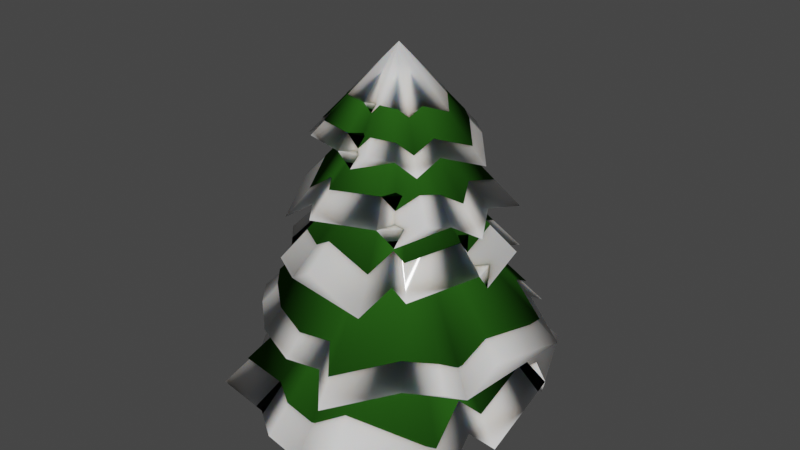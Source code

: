 # Source: gran2.blend  (saved by Blender 3.3.6; exported with 4.5.12 LTS)
import bpy
from mathutils import Matrix  # noqa: F401  (used for matrix-valued properties, if any)

bpy.ops.wm.read_factory_settings(use_empty=True)
scene = bpy.context.scene
scene.name = 'Scene'

# ---- collections
col_snow = bpy.data.collections.new('Snow'); scene.collection.children.link(col_snow)

# ---- materials (node trees are filled in below, after node groups)
mat_snow = bpy.data.materials.new('Snow')
mat_snow.displacement_method = 'DISPLACEMENT'
mat_gran_002 = bpy.data.materials.new('gran.002')
mat_gran_002.use_transparent_shadow = False
mat_gran_002.diffuse_color = (0.02063, 0.09851, 0.009421, 1.0)
mat_gran_002.roughness = 0.6383
mat_gran_002.specular_intensity = 0.0
mat_gran_003 = bpy.data.materials.new('gran.003')
mat_gran_003.use_transparent_shadow = False
mat_gran_003.diffuse_color = (0.02063, 0.09851, 0.009421, 1.0)
mat_gran_003.roughness = 0.6383
mat_gran_003.specular_intensity = 0.0
mat_gran_004 = bpy.data.materials.new('gran.004')
mat_gran_004.use_transparent_shadow = False
mat_gran_004.diffuse_color = (0.02063, 0.09851, 0.009421, 1.0)
mat_gran_004.roughness = 0.6383
mat_gran_004.specular_intensity = 0.0
mat_gran_005 = bpy.data.materials.new('gran.005')
mat_gran_005.use_transparent_shadow = False
mat_gran_005.diffuse_color = (0.02063, 0.09851, 0.009421, 1.0)
mat_gran_005.roughness = 0.6383
mat_gran_005.specular_intensity = 0.0
mat_gran_006 = bpy.data.materials.new('gran.006')
mat_gran_006.use_transparent_shadow = False
mat_gran_006.diffuse_color = (0.02063, 0.09851, 0.009421, 1.0)
mat_gran_006.roughness = 0.6383
mat_gran_006.specular_intensity = 0.0

# ---- material node trees
mat_snow.use_nodes = True; mat_snow.node_tree.nodes.clear()
_N = mat_snow.node_tree.nodes; _L = mat_snow.node_tree.links
n0 = _N.new('ShaderNodeOutputMaterial'); n0.name = 'Material Output'; n0.location = (100, 0)
n0.target = 'CYCLES'
n1 = _N.new('ShaderNodeBsdfPrincipled'); n1.name = 'Principled BSDF'; n1.location = (-200, 600)
n1.subsurface_method = 'RANDOM_WALK_SKIN'
n1.inputs[0].default_value = (0.904, 0.904, 0.904, 1.0)
n1.inputs[2].default_value = 0.1
n1.inputs[3].default_value = 1.45
n1.inputs[8].default_value = 1.0
n1.inputs[10].default_value = 1.0
n1.inputs[13].default_value = 0.224
n1.inputs[20].default_value = 0.1
n1.inputs[21].default_value = 1.2
n1.inputs[27].default_value = (0.0, 0.0, 0.0, 1.0)
n1.inputs[28].default_value = 1.0
n2 = _N.new('ShaderNodeVectorMath'); n2.name = 'Vector Math'; n2.location = (-400, 400)
n2.operation = 'MULTIPLY'
n2.inputs[1].default_value = (0.5, 0.5, 0.5)
n3 = _N.new('ShaderNodeCombineXYZ'); n3.name = 'Combine XYZ'; n3.location = (-600, 400)
n3.inputs[0].default_value = 0.36
n3.inputs[1].default_value = 0.46
n3.inputs[2].default_value = 0.6
n4 = _N.new('ShaderNodeDisplacement'); n4.name = 'Displacement'; n4.location = (-200, -100)
n4.inputs[1].default_value = 0.1
n4.inputs[2].default_value = 0.3
n5 = _N.new('ShaderNodeMath'); n5.name = 'Math'; n5.location = (-400, -100)
n5.operation = 'MULTIPLY'
n5.inputs[1].default_value = 0.1
n6 = _N.new('ShaderNodeMath'); n6.name = 'Math.001'; n6.location = (-600, -100)
n7 = _N.new('ShaderNodeMath'); n7.name = 'Math.002'; n7.location = (-800, -100)
n8 = _N.new('ShaderNodeMath'); n8.name = 'Math.003'; n8.location = (-1000, -100)
n8.operation = 'MULTIPLY'
n8.inputs[1].default_value = 0.6
n9 = _N.new('ShaderNodeMath'); n9.name = 'Math.004'; n9.location = (-1000, -300)
n9.operation = 'MULTIPLY'
n9.inputs[1].default_value = 0.4
n10 = _N.new('ShaderNodeMapRange'); n10.name = 'Map Range'; n10.location = (-400, 200)
n10.inputs[1].default_value = 0.525
n10.inputs[2].default_value = 0.58
n11 = _N.new('ShaderNodeMapRange'); n11.name = 'Map Range.001'; n11.location = (-1200, -300)
n11.inputs[1].default_value = 0.069
n11.inputs[2].default_value = 0.757
n12 = _N.new('ShaderNodeMapRange'); n12.name = 'Map Range.002'; n12.location = (-800, -300)
n12.inputs[1].default_value = 0.069
n12.inputs[2].default_value = 0.757
n13 = _N.new('ShaderNodeTexVoronoi'); n13.name = 'Voronoi Texture'; n13.location = (-1500, 200)
n13.feature = 'N_SPHERE_RADIUS'
n13.inputs[2].default_value = 30.0
n14 = _N.new('ShaderNodeTexNoise'); n14.name = 'Noise Texture'; n14.location = (-1500, 0)
n14.inputs[2].default_value = 12.0
n15 = _N.new('ShaderNodeTexNoise'); n15.name = 'Noise Texture.001'; n15.location = (-1500, -250)
n15.inputs[2].default_value = 2.0
n15.inputs[3].default_value = 4.0
n16 = _N.new('ShaderNodeTexNoise'); n16.name = 'Noise Texture.002'; n16.location = (-1500, -500)
n16.inputs[2].default_value = 1.0
n16.inputs[3].default_value = 4.0
n17 = _N.new('ShaderNodeMapping'); n17.name = 'Mapping'; n17.location = (-1700, 0)
n17.inputs[3].default_value = (12.0, 12.0, 12.0)
n18 = _N.new('ShaderNodeTexCoord'); n18.name = 'Texture Coordinate'; n18.location = (-1900, 0)
n19 = _N.new('ShaderNodeOutputMaterial'); n19.name = 'Material Output.001'; n19.location = (0, 0)
n19.target = 'EEVEE'
n20 = _N.new('ShaderNodeMixShader'); n20.name = 'Mix Shader'; n20.location = (0, 0)
n20.label = 'Disable Shadow'
n20.hide = True
n21 = _N.new('ShaderNodeLightPath'); n21.name = 'Light Path'; n21.location = (0, 0)
n21.hide = True
n22 = _N.new('ShaderNodeBsdfTransparent'); n22.name = 'Transparent BSDF'; n22.location = (0, 0)
n22.hide = True
_L.new(n1.outputs[0], n0.inputs[0])
_L.new(n2.outputs[0], n1.inputs[9])
_L.new(n3.outputs[0], n2.inputs[0])
_L.new(n4.outputs[0], n0.inputs[2])
_L.new(n5.outputs[0], n4.inputs[0])
_L.new(n6.outputs[0], n5.inputs[0])
_L.new(n7.outputs[0], n6.inputs[0])
_L.new(n8.outputs[0], n7.inputs[0])
_L.new(n9.outputs[0], n7.inputs[1])
_L.new(n10.outputs[0], n1.inputs[19])
_L.new(n11.outputs[0], n9.inputs[0])
_L.new(n12.outputs[0], n6.inputs[1])
_L.new(n13.outputs[4], n10.inputs[0])
_L.new(n14.outputs[0], n8.inputs[0])
_L.new(n15.outputs[0], n11.inputs[0])
_L.new(n16.outputs[0], n12.inputs[0])
_L.new(n17.outputs[0], n13.inputs[0])
_L.new(n17.outputs[0], n14.inputs[0])
_L.new(n17.outputs[0], n15.inputs[0])
_L.new(n17.outputs[0], n16.inputs[0])
_L.new(n18.outputs[3], n17.inputs[0])
_L.new(n4.outputs[0], n19.inputs[2])
_L.new(n1.outputs[0], n20.inputs[1])
_L.new(n20.outputs[0], n19.inputs[0])
_L.new(n21.outputs[1], n20.inputs[0])
_L.new(n22.outputs[0], n20.inputs[2])
n0.is_active_output = True

# ---- world
world_world = bpy.data.worlds.new('World'); scene.world = world_world
world_world.use_nodes = True; world_world.node_tree.nodes.clear()
_N = world_world.node_tree.nodes; _L = world_world.node_tree.links
n0 = _N.new('ShaderNodeOutputWorld'); n0.name = 'World Output'; n0.location = (300, 300)
n1 = _N.new('ShaderNodeBackground'); n1.name = 'Background'; n1.location = (10, 300)
n1.inputs[0].default_value = (0.05088, 0.05088, 0.05088, 1.0)
_L.new(n1.outputs[0], n0.inputs[0])
n0.is_active_output = True
world_world.color = (0.05088, 0.05088, 0.05088)
world_world.use_sun_shadow = False
world_world.sun_shadow_jitter_overblur = 0.0

# ---- meshes
me_cone_001 = bpy.data.meshes.new('Cone.001')
me_cone_001.from_pydata([(0.0, 1.0, -1.0), (0.2324, 1.153, -1.128), (0.3827, 0.9239, -1.0), (0.6845, 1.062, -1.193), (0.7634, 0.8666, -0.8852), (0.8341, 0.5521, -1.165), (0.9345, 0.4144, -0.9514), (1.027, 0.3154, -1.067), (1.128, -0.2015, -1.117), (1.049, -0.3298, -1.043), (0.8971, -0.3911, -0.9394), (0.9839, -0.7373, -1.181), (0.7289, -0.8161, -1.109), (0.5556, -0.8315, -1.0), (0.4773, -1.12, -1.229), (0.1951, -0.9808, -1.0), (0.02895, -1.056, -1.171), (-0.161, -1.112, -1.049), (-0.4004, -0.9438, -1.062), (-0.79, -0.8722, -1.138), (-0.9416, -0.7478, -1.138), (-0.8315, -0.5556, -1.0), (-1.313, -0.4762, -1.308), (-0.9808, -0.1951, -1.0), (-1.132, 0.04731, -1.107), (-0.9808, 0.1951, -1.0), (-1.056, 0.43, -1.107), (-0.8315, 0.5556, -1.0), (-0.7795, 0.7995, -1.108), (-0.7214, 0.9877, -1.176), (-0.4551, 1.016, -1.108), (-0.1951, 0.9808, -1.0), (0.0, 0.0, 0.1174)], [], [(0, 32, 1), (1, 32, 2), (2, 32, 3), (3, 32, 4), (4, 32, 5), (5, 32, 6), (6, 32, 7), (7, 32, 8), (8, 32, 9), (9, 32, 10), (10, 32, 11), (11, 32, 12), (12, 32, 13), (13, 32, 14), (14, 32, 15), (15, 32, 16), (16, 32, 17), (17, 32, 18), (18, 32, 19), (19, 32, 20), (20, 32, 21), (21, 32, 22), (22, 32, 23), (23, 32, 24), (24, 32, 25), (25, 32, 26), (26, 32, 27), (27, 32, 28), (28, 32, 29), (29, 32, 30), (0, 1, 2, 3, 4, 5, 6, 7, 8, 9, 10, 11, 12, 13, 14, 15, 16, 17, 18, 19, 20, 21, 22, 23, 24, 25, 26, 27, 28, 29, 30, 31), (30, 32, 31), (31, 32, 0)])
me_cone_001.polygons.foreach_set('use_smooth', [True] * 33)
_uv = me_cone_001.uv_layers.new(name='UVMap')
_uv.uv.foreach_set('vector', [0.25, 0.49, 0.25, 0.25, 0.2968, 0.4854, 0.2968, 0.4854, 0.25, 0.25, 0.3418, 0.4717, 0.3418, 0.4717, 0.25, 0.25, 0.3833, 0.4496, 0.3833, 0.4496, 0.25, 0.25, 0.4197, 0.4197, 0.4197, 0.4197, 0.25, 0.25, 0.4496, 0.3833, 0.4496, 0.3833, 0.25, 0.25, 0.4717, 0.3418, 0.4717, 0.3418, 0.25, 0.25, 0.4854, 0.2968, 0.4854, 0.2968, 0.25, 0.25, 0.49, 0.25, 0.49, 0.25, 0.25, 0.25, 0.4854, 0.2032, 0.4854, 0.2032, 0.25, 0.25, 0.4717, 0.1582, 0.4717, 0.1582, 0.25, 0.25, 0.4496, 0.1167, 0.4496, 0.1167, 0.25, 0.25, 0.4197, 0.08029, 0.4197, 0.08029, 0.25, 0.25, 0.3833, 0.05045, 0.3833, 0.05045, 0.25, 0.25, 0.3418, 0.02827, 0.3418, 0.02827, 0.25, 0.25, 0.2968, 0.01461, 0.2968, 0.01461, 0.25, 0.25, 0.25, 0.01, 0.25, 0.01, 0.25, 0.25, 0.2032, 0.01461, 0.2032, 0.01461, 0.25, 0.25, 0.1582, 0.02827, 0.1582, 0.02827, 0.25, 0.25, 0.1167, 0.05045, 0.1167, 0.05045, 0.25, 0.25, 0.08029, 0.08029, 0.08029, 0.08029, 0.25, 0.25, 0.05045, 0.1167, 0.05045, 0.1167, 0.25, 0.25, 0.02827, 0.1582, 0.02827, 0.1582, 0.25, 0.25, 0.01461, 0.2032, 0.01461, 0.2032, 0.25, 0.25, 0.01, 0.25, 0.01, 0.25, 0.25, 0.25, 0.01461, 0.2968, 0.01461, 0.2968, 0.25, 0.25, 0.02827, 0.3418, 0.02827, 0.3418, 0.25, 0.25, 0.05045, 0.3833, 0.05045, 0.3833, 0.25, 0.25, 0.08029, 0.4197, 0.08029, 0.4197, 0.25, 0.25, 0.1167, 0.4496, 0.1167, 0.4496, 0.25, 0.25, 0.1582, 0.4717, 0.75, 0.49, 0.7968, 0.4854, 0.8418, 0.4717, 0.8833, 0.4496, 0.9197, 0.4197, 0.9496, 0.3833, 0.9717, 0.3418, 0.9854, 0.2968, 0.99, 0.25, 0.9854, 0.2032, 0.9717, 0.1582, 0.9496, 0.1167, 0.9197, 0.08029, 0.8833, 0.05045, 0.8418, 0.02827, 0.7968, 0.01461, 0.75, 0.01, 0.7032, 0.01461, 0.6582, 0.02827, 0.6167, 0.05045, 0.5803, 0.08029, 0.5504, 0.1167, 0.5283, 0.1582, 0.5146, 0.2032, 0.51, 0.25, 0.5146, 0.2968, 0.5283, 0.3418, 0.5504, 0.3833, 0.5803, 0.4197, 0.6167, 0.4496, 0.6582, 0.4717, 0.7032, 0.4854, 0.1582, 0.4717, 0.25, 0.25, 0.2032, 0.4854, 0.2032, 0.4854, 0.25, 0.25, 0.25, 0.49])
me_cone_001.materials.append(mat_snow)
me_cone_001.update()
me_cone_002 = bpy.data.meshes.new('Cone.002')
me_cone_002.from_pydata([(0.0, 1.0, -1.0), (0.2324, 1.153, -1.128), (0.3827, 0.9239, -1.0), (0.6845, 1.062, -1.193), (0.7634, 0.8666, -0.8852), (0.8341, 0.5521, -1.165), (0.9345, 0.4144, -0.9514), (1.027, 0.3154, -1.067), (1.128, -0.2015, -1.117), (1.049, -0.3298, -1.043), (0.8971, -0.3911, -0.9394), (0.9839, -0.7373, -1.181), (0.7289, -0.8161, -1.109), (0.5556, -0.8315, -1.0), (0.4773, -1.12, -1.229), (0.1951, -0.9808, -1.0), (0.02895, -1.056, -1.171), (-0.161, -1.112, -1.049), (-0.4004, -0.9438, -1.062), (-0.79, -0.8722, -1.138), (-0.9416, -0.7478, -1.138), (-0.8315, -0.5556, -1.0), (-1.313, -0.4762, -1.308), (-0.9808, -0.1951, -1.0), (-1.132, 0.04731, -1.107), (-0.9808, 0.1951, -1.0), (-1.056, 0.43, -1.107), (-0.8315, 0.5556, -1.0), (-0.7795, 0.7995, -1.108), (-0.7214, 0.9877, -1.176), (-0.4551, 1.016, -1.108), (-0.1951, 0.9808, -1.0), (0.0, 0.0, 0.1174)], [], [(0, 32, 1), (1, 32, 2), (2, 32, 3), (3, 32, 4), (4, 32, 5), (5, 32, 6), (6, 32, 7), (7, 32, 8), (8, 32, 9), (9, 32, 10), (10, 32, 11), (11, 32, 12), (12, 32, 13), (13, 32, 14), (14, 32, 15), (15, 32, 16), (16, 32, 17), (17, 32, 18), (18, 32, 19), (19, 32, 20), (20, 32, 21), (21, 32, 22), (22, 32, 23), (23, 32, 24), (24, 32, 25), (25, 32, 26), (26, 32, 27), (27, 32, 28), (28, 32, 29), (29, 32, 30), (0, 1, 2, 3, 4, 5, 6, 7, 8, 9, 10, 11, 12, 13, 14, 15, 16, 17, 18, 19, 20, 21, 22, 23, 24, 25, 26, 27, 28, 29, 30, 31), (30, 32, 31), (31, 32, 0)])
me_cone_002.polygons.foreach_set('use_smooth', [True] * 33)
_uv = me_cone_002.uv_layers.new(name='UVMap')
_uv.uv.foreach_set('vector', [0.25, 0.49, 0.25, 0.25, 0.2968, 0.4854, 0.2968, 0.4854, 0.25, 0.25, 0.3418, 0.4717, 0.3418, 0.4717, 0.25, 0.25, 0.3833, 0.4496, 0.3833, 0.4496, 0.25, 0.25, 0.4197, 0.4197, 0.4197, 0.4197, 0.25, 0.25, 0.4496, 0.3833, 0.4496, 0.3833, 0.25, 0.25, 0.4717, 0.3418, 0.4717, 0.3418, 0.25, 0.25, 0.4854, 0.2968, 0.4854, 0.2968, 0.25, 0.25, 0.49, 0.25, 0.49, 0.25, 0.25, 0.25, 0.4854, 0.2032, 0.4854, 0.2032, 0.25, 0.25, 0.4717, 0.1582, 0.4717, 0.1582, 0.25, 0.25, 0.4496, 0.1167, 0.4496, 0.1167, 0.25, 0.25, 0.4197, 0.08029, 0.4197, 0.08029, 0.25, 0.25, 0.3833, 0.05045, 0.3833, 0.05045, 0.25, 0.25, 0.3418, 0.02827, 0.3418, 0.02827, 0.25, 0.25, 0.2968, 0.01461, 0.2968, 0.01461, 0.25, 0.25, 0.25, 0.01, 0.25, 0.01, 0.25, 0.25, 0.2032, 0.01461, 0.2032, 0.01461, 0.25, 0.25, 0.1582, 0.02827, 0.1582, 0.02827, 0.25, 0.25, 0.1167, 0.05045, 0.1167, 0.05045, 0.25, 0.25, 0.08029, 0.08029, 0.08029, 0.08029, 0.25, 0.25, 0.05045, 0.1167, 0.05045, 0.1167, 0.25, 0.25, 0.02827, 0.1582, 0.02827, 0.1582, 0.25, 0.25, 0.01461, 0.2032, 0.01461, 0.2032, 0.25, 0.25, 0.01, 0.25, 0.01, 0.25, 0.25, 0.25, 0.01461, 0.2968, 0.01461, 0.2968, 0.25, 0.25, 0.02827, 0.3418, 0.02827, 0.3418, 0.25, 0.25, 0.05045, 0.3833, 0.05045, 0.3833, 0.25, 0.25, 0.08029, 0.4197, 0.08029, 0.4197, 0.25, 0.25, 0.1167, 0.4496, 0.1167, 0.4496, 0.25, 0.25, 0.1582, 0.4717, 0.75, 0.49, 0.7968, 0.4854, 0.8418, 0.4717, 0.8833, 0.4496, 0.9197, 0.4197, 0.9496, 0.3833, 0.9717, 0.3418, 0.9854, 0.2968, 0.99, 0.25, 0.9854, 0.2032, 0.9717, 0.1582, 0.9496, 0.1167, 0.9197, 0.08029, 0.8833, 0.05045, 0.8418, 0.02827, 0.7968, 0.01461, 0.75, 0.01, 0.7032, 0.01461, 0.6582, 0.02827, 0.6167, 0.05045, 0.5803, 0.08029, 0.5504, 0.1167, 0.5283, 0.1582, 0.5146, 0.2032, 0.51, 0.25, 0.5146, 0.2968, 0.5283, 0.3418, 0.5504, 0.3833, 0.5803, 0.4197, 0.6167, 0.4496, 0.6582, 0.4717, 0.7032, 0.4854, 0.1582, 0.4717, 0.25, 0.25, 0.2032, 0.4854, 0.2032, 0.4854, 0.25, 0.25, 0.25, 0.49])
me_cone_002.materials.append(mat_snow)
me_cone_002.update()
me_cone_003 = bpy.data.meshes.new('Cone.003')
me_cone_003.from_pydata([(0.0, 1.0, -1.0), (0.2324, 1.153, -1.128), (0.3827, 0.9239, -1.0), (0.6845, 1.062, -1.193), (0.7634, 0.8666, -0.8852), (0.8341, 0.5521, -1.165), (0.9345, 0.4144, -0.9514), (1.027, 0.3154, -1.067), (1.128, -0.2015, -1.117), (1.049, -0.3298, -1.043), (0.8971, -0.3911, -0.9394), (0.9839, -0.7373, -1.181), (0.7289, -0.8161, -1.109), (0.5556, -0.8315, -1.0), (0.4773, -1.12, -1.229), (0.1951, -0.9808, -1.0), (0.02895, -1.056, -1.171), (-0.161, -1.112, -1.049), (-0.4004, -0.9438, -1.062), (-0.79, -0.8722, -1.138), (-0.9416, -0.7478, -1.138), (-0.8315, -0.5556, -1.0), (-1.313, -0.4762, -1.308), (-0.9808, -0.1951, -1.0), (-1.132, 0.04731, -1.107), (-0.9808, 0.1951, -1.0), (-1.056, 0.43, -1.107), (-0.8315, 0.5556, -1.0), (-0.7795, 0.7995, -1.108), (-0.7214, 0.9877, -1.176), (-0.4551, 1.016, -1.108), (-0.1951, 0.9808, -1.0), (0.0, 0.0, 0.1174)], [], [(0, 32, 1), (1, 32, 2), (2, 32, 3), (3, 32, 4), (4, 32, 5), (5, 32, 6), (6, 32, 7), (7, 32, 8), (8, 32, 9), (9, 32, 10), (10, 32, 11), (11, 32, 12), (12, 32, 13), (13, 32, 14), (14, 32, 15), (15, 32, 16), (16, 32, 17), (17, 32, 18), (18, 32, 19), (19, 32, 20), (20, 32, 21), (21, 32, 22), (22, 32, 23), (23, 32, 24), (24, 32, 25), (25, 32, 26), (26, 32, 27), (27, 32, 28), (28, 32, 29), (29, 32, 30), (0, 1, 2, 3, 4, 5, 6, 7, 8, 9, 10, 11, 12, 13, 14, 15, 16, 17, 18, 19, 20, 21, 22, 23, 24, 25, 26, 27, 28, 29, 30, 31), (30, 32, 31), (31, 32, 0)])
me_cone_003.polygons.foreach_set('use_smooth', [True] * 33)
_uv = me_cone_003.uv_layers.new(name='UVMap')
_uv.uv.foreach_set('vector', [0.25, 0.49, 0.25, 0.25, 0.2968, 0.4854, 0.2968, 0.4854, 0.25, 0.25, 0.3418, 0.4717, 0.3418, 0.4717, 0.25, 0.25, 0.3833, 0.4496, 0.3833, 0.4496, 0.25, 0.25, 0.4197, 0.4197, 0.4197, 0.4197, 0.25, 0.25, 0.4496, 0.3833, 0.4496, 0.3833, 0.25, 0.25, 0.4717, 0.3418, 0.4717, 0.3418, 0.25, 0.25, 0.4854, 0.2968, 0.4854, 0.2968, 0.25, 0.25, 0.49, 0.25, 0.49, 0.25, 0.25, 0.25, 0.4854, 0.2032, 0.4854, 0.2032, 0.25, 0.25, 0.4717, 0.1582, 0.4717, 0.1582, 0.25, 0.25, 0.4496, 0.1167, 0.4496, 0.1167, 0.25, 0.25, 0.4197, 0.08029, 0.4197, 0.08029, 0.25, 0.25, 0.3833, 0.05045, 0.3833, 0.05045, 0.25, 0.25, 0.3418, 0.02827, 0.3418, 0.02827, 0.25, 0.25, 0.2968, 0.01461, 0.2968, 0.01461, 0.25, 0.25, 0.25, 0.01, 0.25, 0.01, 0.25, 0.25, 0.2032, 0.01461, 0.2032, 0.01461, 0.25, 0.25, 0.1582, 0.02827, 0.1582, 0.02827, 0.25, 0.25, 0.1167, 0.05045, 0.1167, 0.05045, 0.25, 0.25, 0.08029, 0.08029, 0.08029, 0.08029, 0.25, 0.25, 0.05045, 0.1167, 0.05045, 0.1167, 0.25, 0.25, 0.02827, 0.1582, 0.02827, 0.1582, 0.25, 0.25, 0.01461, 0.2032, 0.01461, 0.2032, 0.25, 0.25, 0.01, 0.25, 0.01, 0.25, 0.25, 0.25, 0.01461, 0.2968, 0.01461, 0.2968, 0.25, 0.25, 0.02827, 0.3418, 0.02827, 0.3418, 0.25, 0.25, 0.05045, 0.3833, 0.05045, 0.3833, 0.25, 0.25, 0.08029, 0.4197, 0.08029, 0.4197, 0.25, 0.25, 0.1167, 0.4496, 0.1167, 0.4496, 0.25, 0.25, 0.1582, 0.4717, 0.75, 0.49, 0.7968, 0.4854, 0.8418, 0.4717, 0.8833, 0.4496, 0.9197, 0.4197, 0.9496, 0.3833, 0.9717, 0.3418, 0.9854, 0.2968, 0.99, 0.25, 0.9854, 0.2032, 0.9717, 0.1582, 0.9496, 0.1167, 0.9197, 0.08029, 0.8833, 0.05045, 0.8418, 0.02827, 0.7968, 0.01461, 0.75, 0.01, 0.7032, 0.01461, 0.6582, 0.02827, 0.6167, 0.05045, 0.5803, 0.08029, 0.5504, 0.1167, 0.5283, 0.1582, 0.5146, 0.2032, 0.51, 0.25, 0.5146, 0.2968, 0.5283, 0.3418, 0.5504, 0.3833, 0.5803, 0.4197, 0.6167, 0.4496, 0.6582, 0.4717, 0.7032, 0.4854, 0.1582, 0.4717, 0.25, 0.25, 0.2032, 0.4854, 0.2032, 0.4854, 0.25, 0.25, 0.25, 0.49])
me_cone_003.materials.append(mat_snow)
me_cone_003.update()
me_cone_004 = bpy.data.meshes.new('Cone.004')
me_cone_004.from_pydata([(0.0, 1.0, -1.0), (0.2324, 1.153, -1.128), (0.3827, 0.9239, -1.0), (0.6845, 1.062, -1.193), (0.7634, 0.8666, -0.8852), (0.8341, 0.5521, -1.165), (0.9345, 0.4144, -0.9514), (1.027, 0.3154, -1.067), (1.128, -0.2015, -1.117), (1.049, -0.3298, -1.043), (0.8971, -0.3911, -0.9394), (0.9839, -0.7373, -1.181), (0.7289, -0.8161, -1.109), (0.5556, -0.8315, -1.0), (0.4773, -1.12, -1.229), (0.1951, -0.9808, -1.0), (0.02895, -1.056, -1.171), (-0.161, -1.112, -1.049), (-0.4004, -0.9438, -1.062), (-0.79, -0.8722, -1.138), (-0.9416, -0.7478, -1.138), (-0.8315, -0.5556, -1.0), (-1.313, -0.4762, -1.308), (-0.9808, -0.1951, -1.0), (-1.132, 0.04731, -1.107), (-0.9808, 0.1951, -1.0), (-1.056, 0.43, -1.107), (-0.8315, 0.5556, -1.0), (-0.7795, 0.7995, -1.108), (-0.7214, 0.9877, -1.176), (-0.4551, 1.016, -1.108), (-0.1951, 0.9808, -1.0), (0.0, 0.0, 0.1174)], [], [(0, 32, 1), (1, 32, 2), (2, 32, 3), (3, 32, 4), (4, 32, 5), (5, 32, 6), (6, 32, 7), (7, 32, 8), (8, 32, 9), (9, 32, 10), (10, 32, 11), (11, 32, 12), (12, 32, 13), (13, 32, 14), (14, 32, 15), (15, 32, 16), (16, 32, 17), (17, 32, 18), (18, 32, 19), (19, 32, 20), (20, 32, 21), (21, 32, 22), (22, 32, 23), (23, 32, 24), (24, 32, 25), (25, 32, 26), (26, 32, 27), (27, 32, 28), (28, 32, 29), (29, 32, 30), (0, 1, 2, 3, 4, 5, 6, 7, 8, 9, 10, 11, 12, 13, 14, 15, 16, 17, 18, 19, 20, 21, 22, 23, 24, 25, 26, 27, 28, 29, 30, 31), (30, 32, 31), (31, 32, 0)])
me_cone_004.polygons.foreach_set('use_smooth', [True] * 33)
_uv = me_cone_004.uv_layers.new(name='UVMap')
_uv.uv.foreach_set('vector', [0.25, 0.49, 0.25, 0.25, 0.2968, 0.4854, 0.2968, 0.4854, 0.25, 0.25, 0.3418, 0.4717, 0.3418, 0.4717, 0.25, 0.25, 0.3833, 0.4496, 0.3833, 0.4496, 0.25, 0.25, 0.4197, 0.4197, 0.4197, 0.4197, 0.25, 0.25, 0.4496, 0.3833, 0.4496, 0.3833, 0.25, 0.25, 0.4717, 0.3418, 0.4717, 0.3418, 0.25, 0.25, 0.4854, 0.2968, 0.4854, 0.2968, 0.25, 0.25, 0.49, 0.25, 0.49, 0.25, 0.25, 0.25, 0.4854, 0.2032, 0.4854, 0.2032, 0.25, 0.25, 0.4717, 0.1582, 0.4717, 0.1582, 0.25, 0.25, 0.4496, 0.1167, 0.4496, 0.1167, 0.25, 0.25, 0.4197, 0.08029, 0.4197, 0.08029, 0.25, 0.25, 0.3833, 0.05045, 0.3833, 0.05045, 0.25, 0.25, 0.3418, 0.02827, 0.3418, 0.02827, 0.25, 0.25, 0.2968, 0.01461, 0.2968, 0.01461, 0.25, 0.25, 0.25, 0.01, 0.25, 0.01, 0.25, 0.25, 0.2032, 0.01461, 0.2032, 0.01461, 0.25, 0.25, 0.1582, 0.02827, 0.1582, 0.02827, 0.25, 0.25, 0.1167, 0.05045, 0.1167, 0.05045, 0.25, 0.25, 0.08029, 0.08029, 0.08029, 0.08029, 0.25, 0.25, 0.05045, 0.1167, 0.05045, 0.1167, 0.25, 0.25, 0.02827, 0.1582, 0.02827, 0.1582, 0.25, 0.25, 0.01461, 0.2032, 0.01461, 0.2032, 0.25, 0.25, 0.01, 0.25, 0.01, 0.25, 0.25, 0.25, 0.01461, 0.2968, 0.01461, 0.2968, 0.25, 0.25, 0.02827, 0.3418, 0.02827, 0.3418, 0.25, 0.25, 0.05045, 0.3833, 0.05045, 0.3833, 0.25, 0.25, 0.08029, 0.4197, 0.08029, 0.4197, 0.25, 0.25, 0.1167, 0.4496, 0.1167, 0.4496, 0.25, 0.25, 0.1582, 0.4717, 0.75, 0.49, 0.7968, 0.4854, 0.8418, 0.4717, 0.8833, 0.4496, 0.9197, 0.4197, 0.9496, 0.3833, 0.9717, 0.3418, 0.9854, 0.2968, 0.99, 0.25, 0.9854, 0.2032, 0.9717, 0.1582, 0.9496, 0.1167, 0.9197, 0.08029, 0.8833, 0.05045, 0.8418, 0.02827, 0.7968, 0.01461, 0.75, 0.01, 0.7032, 0.01461, 0.6582, 0.02827, 0.6167, 0.05045, 0.5803, 0.08029, 0.5504, 0.1167, 0.5283, 0.1582, 0.5146, 0.2032, 0.51, 0.25, 0.5146, 0.2968, 0.5283, 0.3418, 0.5504, 0.3833, 0.5803, 0.4197, 0.6167, 0.4496, 0.6582, 0.4717, 0.7032, 0.4854, 0.1582, 0.4717, 0.25, 0.25, 0.2032, 0.4854, 0.2032, 0.4854, 0.25, 0.25, 0.25, 0.49])
me_cone_004.materials.append(mat_snow)
me_cone_004.update()
me_cone_005 = bpy.data.meshes.new('Cone.005')
me_cone_005.from_pydata([(0.0, 1.0, -1.0), (0.2324, 1.153, -1.128), (0.3827, 0.9239, -1.0), (0.6845, 1.062, -1.193), (0.7634, 0.8666, -0.8852), (0.8341, 0.5521, -1.165), (0.9345, 0.4144, -0.9514), (1.027, 0.3154, -1.067), (1.128, -0.2015, -1.117), (1.049, -0.3298, -1.043), (0.8971, -0.3911, -0.9394), (0.9839, -0.7373, -1.181), (0.7289, -0.8161, -1.109), (0.5556, -0.8315, -1.0), (0.4773, -1.12, -1.229), (0.1951, -0.9808, -1.0), (0.02895, -1.056, -1.171), (-0.161, -1.112, -1.049), (-0.4004, -0.9438, -1.062), (-0.79, -0.8722, -1.138), (-0.9416, -0.7478, -1.138), (-0.8315, -0.5556, -1.0), (-1.313, -0.4762, -1.308), (-0.9808, -0.1951, -1.0), (-1.132, 0.04731, -1.107), (-0.9808, 0.1951, -1.0), (-1.056, 0.43, -1.107), (-0.8315, 0.5556, -1.0), (-0.7795, 0.7995, -1.108), (-0.7214, 0.9877, -1.176), (-0.4551, 1.016, -1.108), (-0.1951, 0.9808, -1.0), (0.0, 0.0, 0.1174)], [], [(0, 32, 1), (1, 32, 2), (2, 32, 3), (3, 32, 4), (4, 32, 5), (5, 32, 6), (6, 32, 7), (7, 32, 8), (8, 32, 9), (9, 32, 10), (10, 32, 11), (11, 32, 12), (12, 32, 13), (13, 32, 14), (14, 32, 15), (15, 32, 16), (16, 32, 17), (17, 32, 18), (18, 32, 19), (19, 32, 20), (20, 32, 21), (21, 32, 22), (22, 32, 23), (23, 32, 24), (24, 32, 25), (25, 32, 26), (26, 32, 27), (27, 32, 28), (28, 32, 29), (29, 32, 30), (0, 1, 2, 3, 4, 5, 6, 7, 8, 9, 10, 11, 12, 13, 14, 15, 16, 17, 18, 19, 20, 21, 22, 23, 24, 25, 26, 27, 28, 29, 30, 31), (30, 32, 31), (31, 32, 0)])
me_cone_005.polygons.foreach_set('use_smooth', [True] * 33)
_uv = me_cone_005.uv_layers.new(name='UVMap')
_uv.uv.foreach_set('vector', [0.25, 0.49, 0.25, 0.25, 0.2968, 0.4854, 0.2968, 0.4854, 0.25, 0.25, 0.3418, 0.4717, 0.3418, 0.4717, 0.25, 0.25, 0.3833, 0.4496, 0.3833, 0.4496, 0.25, 0.25, 0.4197, 0.4197, 0.4197, 0.4197, 0.25, 0.25, 0.4496, 0.3833, 0.4496, 0.3833, 0.25, 0.25, 0.4717, 0.3418, 0.4717, 0.3418, 0.25, 0.25, 0.4854, 0.2968, 0.4854, 0.2968, 0.25, 0.25, 0.49, 0.25, 0.49, 0.25, 0.25, 0.25, 0.4854, 0.2032, 0.4854, 0.2032, 0.25, 0.25, 0.4717, 0.1582, 0.4717, 0.1582, 0.25, 0.25, 0.4496, 0.1167, 0.4496, 0.1167, 0.25, 0.25, 0.4197, 0.08029, 0.4197, 0.08029, 0.25, 0.25, 0.3833, 0.05045, 0.3833, 0.05045, 0.25, 0.25, 0.3418, 0.02827, 0.3418, 0.02827, 0.25, 0.25, 0.2968, 0.01461, 0.2968, 0.01461, 0.25, 0.25, 0.25, 0.01, 0.25, 0.01, 0.25, 0.25, 0.2032, 0.01461, 0.2032, 0.01461, 0.25, 0.25, 0.1582, 0.02827, 0.1582, 0.02827, 0.25, 0.25, 0.1167, 0.05045, 0.1167, 0.05045, 0.25, 0.25, 0.08029, 0.08029, 0.08029, 0.08029, 0.25, 0.25, 0.05045, 0.1167, 0.05045, 0.1167, 0.25, 0.25, 0.02827, 0.1582, 0.02827, 0.1582, 0.25, 0.25, 0.01461, 0.2032, 0.01461, 0.2032, 0.25, 0.25, 0.01, 0.25, 0.01, 0.25, 0.25, 0.25, 0.01461, 0.2968, 0.01461, 0.2968, 0.25, 0.25, 0.02827, 0.3418, 0.02827, 0.3418, 0.25, 0.25, 0.05045, 0.3833, 0.05045, 0.3833, 0.25, 0.25, 0.08029, 0.4197, 0.08029, 0.4197, 0.25, 0.25, 0.1167, 0.4496, 0.1167, 0.4496, 0.25, 0.25, 0.1582, 0.4717, 0.75, 0.49, 0.7968, 0.4854, 0.8418, 0.4717, 0.8833, 0.4496, 0.9197, 0.4197, 0.9496, 0.3833, 0.9717, 0.3418, 0.9854, 0.2968, 0.99, 0.25, 0.9854, 0.2032, 0.9717, 0.1582, 0.9496, 0.1167, 0.9197, 0.08029, 0.8833, 0.05045, 0.8418, 0.02827, 0.7968, 0.01461, 0.75, 0.01, 0.7032, 0.01461, 0.6582, 0.02827, 0.6167, 0.05045, 0.5803, 0.08029, 0.5504, 0.1167, 0.5283, 0.1582, 0.5146, 0.2032, 0.51, 0.25, 0.5146, 0.2968, 0.5283, 0.3418, 0.5504, 0.3833, 0.5803, 0.4197, 0.6167, 0.4496, 0.6582, 0.4717, 0.7032, 0.4854, 0.1582, 0.4717, 0.25, 0.25, 0.2032, 0.4854, 0.2032, 0.4854, 0.25, 0.25, 0.25, 0.49])
me_cone_005.materials.append(mat_snow)
me_cone_005.update()
me_cone_006 = bpy.data.meshes.new('Cone.006')
me_cone_006.from_pydata([(0.0, 1.0, -1.0), (0.2324, 1.153, -1.128), (0.3827, 0.9239, -1.0), (0.6845, 1.062, -1.193), (0.7634, 0.8666, -0.8852), (0.8341, 0.5521, -1.165), (0.9345, 0.4144, -0.9514), (1.027, 0.3154, -1.067), (1.128, -0.2015, -1.117), (1.049, -0.3298, -1.043), (0.8971, -0.3911, -0.9394), (0.9839, -0.7373, -1.181), (0.7289, -0.8161, -1.109), (0.5556, -0.8315, -1.0), (0.4773, -1.12, -1.229), (0.1951, -0.9808, -1.0), (0.02895, -1.056, -1.171), (-0.161, -1.112, -1.049), (-0.4004, -0.9438, -1.062), (-0.79, -0.8722, -1.138), (-0.9416, -0.7478, -1.138), (-0.8315, -0.5556, -1.0), (-1.313, -0.4762, -1.308), (-0.9808, -0.1951, -1.0), (-1.132, 0.04731, -1.107), (-0.9808, 0.1951, -1.0), (-1.056, 0.43, -1.107), (-0.8315, 0.5556, -1.0), (-0.7795, 0.7995, -1.108), (-0.7214, 0.9877, -1.176), (-0.4551, 1.016, -1.108), (-0.1951, 0.9808, -1.0), (0.0, 0.0, 0.1174)], [], [(0, 32, 1), (1, 32, 2), (2, 32, 3), (3, 32, 4), (4, 32, 5), (5, 32, 6), (6, 32, 7), (7, 32, 8), (8, 32, 9), (9, 32, 10), (10, 32, 11), (11, 32, 12), (12, 32, 13), (13, 32, 14), (14, 32, 15), (15, 32, 16), (16, 32, 17), (17, 32, 18), (18, 32, 19), (19, 32, 20), (20, 32, 21), (21, 32, 22), (22, 32, 23), (23, 32, 24), (24, 32, 25), (25, 32, 26), (26, 32, 27), (27, 32, 28), (28, 32, 29), (29, 32, 30), (0, 1, 2, 3, 4, 5, 6, 7, 8, 9, 10, 11, 12, 13, 14, 15, 16, 17, 18, 19, 20, 21, 22, 23, 24, 25, 26, 27, 28, 29, 30, 31), (30, 32, 31), (31, 32, 0)])
me_cone_006.polygons.foreach_set('use_smooth', [True] * 33)
_uv = me_cone_006.uv_layers.new(name='UVMap')
_uv.uv.foreach_set('vector', [0.25, 0.49, 0.25, 0.25, 0.2968, 0.4854, 0.2968, 0.4854, 0.25, 0.25, 0.3418, 0.4717, 0.3418, 0.4717, 0.25, 0.25, 0.3833, 0.4496, 0.3833, 0.4496, 0.25, 0.25, 0.4197, 0.4197, 0.4197, 0.4197, 0.25, 0.25, 0.4496, 0.3833, 0.4496, 0.3833, 0.25, 0.25, 0.4717, 0.3418, 0.4717, 0.3418, 0.25, 0.25, 0.4854, 0.2968, 0.4854, 0.2968, 0.25, 0.25, 0.49, 0.25, 0.49, 0.25, 0.25, 0.25, 0.4854, 0.2032, 0.4854, 0.2032, 0.25, 0.25, 0.4717, 0.1582, 0.4717, 0.1582, 0.25, 0.25, 0.4496, 0.1167, 0.4496, 0.1167, 0.25, 0.25, 0.4197, 0.08029, 0.4197, 0.08029, 0.25, 0.25, 0.3833, 0.05045, 0.3833, 0.05045, 0.25, 0.25, 0.3418, 0.02827, 0.3418, 0.02827, 0.25, 0.25, 0.2968, 0.01461, 0.2968, 0.01461, 0.25, 0.25, 0.25, 0.01, 0.25, 0.01, 0.25, 0.25, 0.2032, 0.01461, 0.2032, 0.01461, 0.25, 0.25, 0.1582, 0.02827, 0.1582, 0.02827, 0.25, 0.25, 0.1167, 0.05045, 0.1167, 0.05045, 0.25, 0.25, 0.08029, 0.08029, 0.08029, 0.08029, 0.25, 0.25, 0.05045, 0.1167, 0.05045, 0.1167, 0.25, 0.25, 0.02827, 0.1582, 0.02827, 0.1582, 0.25, 0.25, 0.01461, 0.2032, 0.01461, 0.2032, 0.25, 0.25, 0.01, 0.25, 0.01, 0.25, 0.25, 0.25, 0.01461, 0.2968, 0.01461, 0.2968, 0.25, 0.25, 0.02827, 0.3418, 0.02827, 0.3418, 0.25, 0.25, 0.05045, 0.3833, 0.05045, 0.3833, 0.25, 0.25, 0.08029, 0.4197, 0.08029, 0.4197, 0.25, 0.25, 0.1167, 0.4496, 0.1167, 0.4496, 0.25, 0.25, 0.1582, 0.4717, 0.75, 0.49, 0.7968, 0.4854, 0.8418, 0.4717, 0.8833, 0.4496, 0.9197, 0.4197, 0.9496, 0.3833, 0.9717, 0.3418, 0.9854, 0.2968, 0.99, 0.25, 0.9854, 0.2032, 0.9717, 0.1582, 0.9496, 0.1167, 0.9197, 0.08029, 0.8833, 0.05045, 0.8418, 0.02827, 0.7968, 0.01461, 0.75, 0.01, 0.7032, 0.01461, 0.6582, 0.02827, 0.6167, 0.05045, 0.5803, 0.08029, 0.5504, 0.1167, 0.5283, 0.1582, 0.5146, 0.2032, 0.51, 0.25, 0.5146, 0.2968, 0.5283, 0.3418, 0.5504, 0.3833, 0.5803, 0.4197, 0.6167, 0.4496, 0.6582, 0.4717, 0.7032, 0.4854, 0.1582, 0.4717, 0.25, 0.25, 0.2032, 0.4854, 0.2032, 0.4854, 0.25, 0.25, 0.25, 0.49])
me_cone_006.materials.append(mat_snow)
me_cone_006.update()
me_cone_007 = bpy.data.meshes.new('Cone.007')
me_cone_007.from_pydata([(0.0, 1.0, -1.0), (0.2324, 1.153, -1.128), (0.3827, 0.9239, -1.0), (0.6845, 1.062, -1.193), (0.7634, 0.8666, -0.8852), (0.8341, 0.5521, -1.165), (0.9345, 0.4144, -0.9514), (1.027, 0.3154, -1.067), (1.128, -0.2015, -1.117), (1.049, -0.3298, -1.043), (0.8971, -0.3911, -0.9394), (0.9839, -0.7373, -1.181), (0.7289, -0.8161, -1.109), (0.5556, -0.8315, -1.0), (0.4773, -1.12, -1.229), (0.1951, -0.9808, -1.0), (0.02895, -1.056, -1.171), (-0.161, -1.112, -1.049), (-0.4004, -0.9438, -1.062), (-0.79, -0.8722, -1.138), (-0.9416, -0.7478, -1.138), (-0.8315, -0.5556, -1.0), (-1.313, -0.4762, -1.308), (-0.9808, -0.1951, -1.0), (-1.132, 0.04731, -1.107), (-0.9808, 0.1951, -1.0), (-1.056, 0.43, -1.107), (-0.8315, 0.5556, -1.0), (-0.7795, 0.7995, -1.108), (-0.7214, 0.9877, -1.176), (-0.4551, 1.016, -1.108), (-0.1951, 0.9808, -1.0), (0.0, 0.0, 0.1174)], [], [(0, 32, 1), (1, 32, 2), (2, 32, 3), (3, 32, 4), (4, 32, 5), (5, 32, 6), (6, 32, 7), (7, 32, 8), (8, 32, 9), (9, 32, 10), (10, 32, 11), (11, 32, 12), (12, 32, 13), (13, 32, 14), (14, 32, 15), (15, 32, 16), (16, 32, 17), (17, 32, 18), (18, 32, 19), (19, 32, 20), (20, 32, 21), (21, 32, 22), (22, 32, 23), (23, 32, 24), (24, 32, 25), (25, 32, 26), (26, 32, 27), (27, 32, 28), (28, 32, 29), (29, 32, 30), (0, 1, 2, 3, 4, 5, 6, 7, 8, 9, 10, 11, 12, 13, 14, 15, 16, 17, 18, 19, 20, 21, 22, 23, 24, 25, 26, 27, 28, 29, 30, 31), (30, 32, 31), (31, 32, 0)])
me_cone_007.polygons.foreach_set('use_smooth', [True] * 33)
_uv = me_cone_007.uv_layers.new(name='UVMap')
_uv.uv.foreach_set('vector', [0.25, 0.49, 0.25, 0.25, 0.2968, 0.4854, 0.2968, 0.4854, 0.25, 0.25, 0.3418, 0.4717, 0.3418, 0.4717, 0.25, 0.25, 0.3833, 0.4496, 0.3833, 0.4496, 0.25, 0.25, 0.4197, 0.4197, 0.4197, 0.4197, 0.25, 0.25, 0.4496, 0.3833, 0.4496, 0.3833, 0.25, 0.25, 0.4717, 0.3418, 0.4717, 0.3418, 0.25, 0.25, 0.4854, 0.2968, 0.4854, 0.2968, 0.25, 0.25, 0.49, 0.25, 0.49, 0.25, 0.25, 0.25, 0.4854, 0.2032, 0.4854, 0.2032, 0.25, 0.25, 0.4717, 0.1582, 0.4717, 0.1582, 0.25, 0.25, 0.4496, 0.1167, 0.4496, 0.1167, 0.25, 0.25, 0.4197, 0.08029, 0.4197, 0.08029, 0.25, 0.25, 0.3833, 0.05045, 0.3833, 0.05045, 0.25, 0.25, 0.3418, 0.02827, 0.3418, 0.02827, 0.25, 0.25, 0.2968, 0.01461, 0.2968, 0.01461, 0.25, 0.25, 0.25, 0.01, 0.25, 0.01, 0.25, 0.25, 0.2032, 0.01461, 0.2032, 0.01461, 0.25, 0.25, 0.1582, 0.02827, 0.1582, 0.02827, 0.25, 0.25, 0.1167, 0.05045, 0.1167, 0.05045, 0.25, 0.25, 0.08029, 0.08029, 0.08029, 0.08029, 0.25, 0.25, 0.05045, 0.1167, 0.05045, 0.1167, 0.25, 0.25, 0.02827, 0.1582, 0.02827, 0.1582, 0.25, 0.25, 0.01461, 0.2032, 0.01461, 0.2032, 0.25, 0.25, 0.01, 0.25, 0.01, 0.25, 0.25, 0.25, 0.01461, 0.2968, 0.01461, 0.2968, 0.25, 0.25, 0.02827, 0.3418, 0.02827, 0.3418, 0.25, 0.25, 0.05045, 0.3833, 0.05045, 0.3833, 0.25, 0.25, 0.08029, 0.4197, 0.08029, 0.4197, 0.25, 0.25, 0.1167, 0.4496, 0.1167, 0.4496, 0.25, 0.25, 0.1582, 0.4717, 0.75, 0.49, 0.7968, 0.4854, 0.8418, 0.4717, 0.8833, 0.4496, 0.9197, 0.4197, 0.9496, 0.3833, 0.9717, 0.3418, 0.9854, 0.2968, 0.99, 0.25, 0.9854, 0.2032, 0.9717, 0.1582, 0.9496, 0.1167, 0.9197, 0.08029, 0.8833, 0.05045, 0.8418, 0.02827, 0.7968, 0.01461, 0.75, 0.01, 0.7032, 0.01461, 0.6582, 0.02827, 0.6167, 0.05045, 0.5803, 0.08029, 0.5504, 0.1167, 0.5283, 0.1582, 0.5146, 0.2032, 0.51, 0.25, 0.5146, 0.2968, 0.5283, 0.3418, 0.5504, 0.3833, 0.5803, 0.4197, 0.6167, 0.4496, 0.6582, 0.4717, 0.7032, 0.4854, 0.1582, 0.4717, 0.25, 0.25, 0.2032, 0.4854, 0.2032, 0.4854, 0.25, 0.25, 0.25, 0.49])
me_cone_007.materials.append(mat_gran_002)
me_cone_007.update()
me_cone_008 = bpy.data.meshes.new('Cone.008')
me_cone_008.from_pydata([(0.0, 1.0, -1.0), (0.2324, 1.153, -1.128), (0.3827, 0.9239, -1.0), (0.6845, 1.062, -1.193), (0.7634, 0.8666, -0.8852), (0.8341, 0.5521, -1.165), (0.9345, 0.4144, -0.9514), (1.027, 0.3154, -1.067), (1.128, -0.2015, -1.117), (1.049, -0.3298, -1.043), (0.8971, -0.3911, -0.9394), (0.9839, -0.7373, -1.181), (0.7289, -0.8161, -1.109), (0.5556, -0.8315, -1.0), (0.4773, -1.12, -1.229), (0.1951, -0.9808, -1.0), (0.02895, -1.056, -1.171), (-0.161, -1.112, -1.049), (-0.4004, -0.9438, -1.062), (-0.79, -0.8722, -1.138), (-0.9416, -0.7478, -1.138), (-0.8315, -0.5556, -1.0), (-1.313, -0.4762, -1.308), (-0.9808, -0.1951, -1.0), (-1.132, 0.04731, -1.107), (-0.9808, 0.1951, -1.0), (-1.056, 0.43, -1.107), (-0.8315, 0.5556, -1.0), (-0.7795, 0.7995, -1.108), (-0.7214, 0.9877, -1.176), (-0.4551, 1.016, -1.108), (-0.1951, 0.9808, -1.0), (0.0, 0.0, 0.1174)], [], [(0, 32, 1), (1, 32, 2), (2, 32, 3), (3, 32, 4), (4, 32, 5), (5, 32, 6), (6, 32, 7), (7, 32, 8), (8, 32, 9), (9, 32, 10), (10, 32, 11), (11, 32, 12), (12, 32, 13), (13, 32, 14), (14, 32, 15), (15, 32, 16), (16, 32, 17), (17, 32, 18), (18, 32, 19), (19, 32, 20), (20, 32, 21), (21, 32, 22), (22, 32, 23), (23, 32, 24), (24, 32, 25), (25, 32, 26), (26, 32, 27), (27, 32, 28), (28, 32, 29), (29, 32, 30), (0, 1, 2, 3, 4, 5, 6, 7, 8, 9, 10, 11, 12, 13, 14, 15, 16, 17, 18, 19, 20, 21, 22, 23, 24, 25, 26, 27, 28, 29, 30, 31), (30, 32, 31), (31, 32, 0)])
me_cone_008.polygons.foreach_set('use_smooth', [True] * 33)
_uv = me_cone_008.uv_layers.new(name='UVMap')
_uv.uv.foreach_set('vector', [0.25, 0.49, 0.25, 0.25, 0.2968, 0.4854, 0.2968, 0.4854, 0.25, 0.25, 0.3418, 0.4717, 0.3418, 0.4717, 0.25, 0.25, 0.3833, 0.4496, 0.3833, 0.4496, 0.25, 0.25, 0.4197, 0.4197, 0.4197, 0.4197, 0.25, 0.25, 0.4496, 0.3833, 0.4496, 0.3833, 0.25, 0.25, 0.4717, 0.3418, 0.4717, 0.3418, 0.25, 0.25, 0.4854, 0.2968, 0.4854, 0.2968, 0.25, 0.25, 0.49, 0.25, 0.49, 0.25, 0.25, 0.25, 0.4854, 0.2032, 0.4854, 0.2032, 0.25, 0.25, 0.4717, 0.1582, 0.4717, 0.1582, 0.25, 0.25, 0.4496, 0.1167, 0.4496, 0.1167, 0.25, 0.25, 0.4197, 0.08029, 0.4197, 0.08029, 0.25, 0.25, 0.3833, 0.05045, 0.3833, 0.05045, 0.25, 0.25, 0.3418, 0.02827, 0.3418, 0.02827, 0.25, 0.25, 0.2968, 0.01461, 0.2968, 0.01461, 0.25, 0.25, 0.25, 0.01, 0.25, 0.01, 0.25, 0.25, 0.2032, 0.01461, 0.2032, 0.01461, 0.25, 0.25, 0.1582, 0.02827, 0.1582, 0.02827, 0.25, 0.25, 0.1167, 0.05045, 0.1167, 0.05045, 0.25, 0.25, 0.08029, 0.08029, 0.08029, 0.08029, 0.25, 0.25, 0.05045, 0.1167, 0.05045, 0.1167, 0.25, 0.25, 0.02827, 0.1582, 0.02827, 0.1582, 0.25, 0.25, 0.01461, 0.2032, 0.01461, 0.2032, 0.25, 0.25, 0.01, 0.25, 0.01, 0.25, 0.25, 0.25, 0.01461, 0.2968, 0.01461, 0.2968, 0.25, 0.25, 0.02827, 0.3418, 0.02827, 0.3418, 0.25, 0.25, 0.05045, 0.3833, 0.05045, 0.3833, 0.25, 0.25, 0.08029, 0.4197, 0.08029, 0.4197, 0.25, 0.25, 0.1167, 0.4496, 0.1167, 0.4496, 0.25, 0.25, 0.1582, 0.4717, 0.75, 0.49, 0.7968, 0.4854, 0.8418, 0.4717, 0.8833, 0.4496, 0.9197, 0.4197, 0.9496, 0.3833, 0.9717, 0.3418, 0.9854, 0.2968, 0.99, 0.25, 0.9854, 0.2032, 0.9717, 0.1582, 0.9496, 0.1167, 0.9197, 0.08029, 0.8833, 0.05045, 0.8418, 0.02827, 0.7968, 0.01461, 0.75, 0.01, 0.7032, 0.01461, 0.6582, 0.02827, 0.6167, 0.05045, 0.5803, 0.08029, 0.5504, 0.1167, 0.5283, 0.1582, 0.5146, 0.2032, 0.51, 0.25, 0.5146, 0.2968, 0.5283, 0.3418, 0.5504, 0.3833, 0.5803, 0.4197, 0.6167, 0.4496, 0.6582, 0.4717, 0.7032, 0.4854, 0.1582, 0.4717, 0.25, 0.25, 0.2032, 0.4854, 0.2032, 0.4854, 0.25, 0.25, 0.25, 0.49])
me_cone_008.materials.append(mat_gran_003)
me_cone_008.update()
me_cone_009 = bpy.data.meshes.new('Cone.009')
me_cone_009.from_pydata([(0.0, 1.0, -1.0), (0.2324, 1.153, -1.128), (0.3827, 0.9239, -1.0), (0.6845, 1.062, -1.193), (0.7634, 0.8666, -0.8852), (0.8341, 0.5521, -1.165), (0.9345, 0.4144, -0.9514), (1.027, 0.3154, -1.067), (1.128, -0.2015, -1.117), (1.049, -0.3298, -1.043), (0.8971, -0.3911, -0.9394), (0.9839, -0.7373, -1.181), (0.7289, -0.8161, -1.109), (0.5556, -0.8315, -1.0), (0.4773, -1.12, -1.229), (0.1951, -0.9808, -1.0), (0.02895, -1.056, -1.171), (-0.161, -1.112, -1.049), (-0.4004, -0.9438, -1.062), (-0.79, -0.8722, -1.138), (-0.9416, -0.7478, -1.138), (-0.8315, -0.5556, -1.0), (-1.313, -0.4762, -1.308), (-0.9808, -0.1951, -1.0), (-1.132, 0.04731, -1.107), (-0.9808, 0.1951, -1.0), (-1.056, 0.43, -1.107), (-0.8315, 0.5556, -1.0), (-0.7795, 0.7995, -1.108), (-0.7214, 0.9877, -1.176), (-0.4551, 1.016, -1.108), (-0.1951, 0.9808, -1.0), (0.0, 0.0, 0.1174)], [], [(0, 32, 1), (1, 32, 2), (2, 32, 3), (3, 32, 4), (4, 32, 5), (5, 32, 6), (6, 32, 7), (7, 32, 8), (8, 32, 9), (9, 32, 10), (10, 32, 11), (11, 32, 12), (12, 32, 13), (13, 32, 14), (14, 32, 15), (15, 32, 16), (16, 32, 17), (17, 32, 18), (18, 32, 19), (19, 32, 20), (20, 32, 21), (21, 32, 22), (22, 32, 23), (23, 32, 24), (24, 32, 25), (25, 32, 26), (26, 32, 27), (27, 32, 28), (28, 32, 29), (29, 32, 30), (0, 1, 2, 3, 4, 5, 6, 7, 8, 9, 10, 11, 12, 13, 14, 15, 16, 17, 18, 19, 20, 21, 22, 23, 24, 25, 26, 27, 28, 29, 30, 31), (30, 32, 31), (31, 32, 0)])
me_cone_009.polygons.foreach_set('use_smooth', [True] * 33)
_uv = me_cone_009.uv_layers.new(name='UVMap')
_uv.uv.foreach_set('vector', [0.25, 0.49, 0.25, 0.25, 0.2968, 0.4854, 0.2968, 0.4854, 0.25, 0.25, 0.3418, 0.4717, 0.3418, 0.4717, 0.25, 0.25, 0.3833, 0.4496, 0.3833, 0.4496, 0.25, 0.25, 0.4197, 0.4197, 0.4197, 0.4197, 0.25, 0.25, 0.4496, 0.3833, 0.4496, 0.3833, 0.25, 0.25, 0.4717, 0.3418, 0.4717, 0.3418, 0.25, 0.25, 0.4854, 0.2968, 0.4854, 0.2968, 0.25, 0.25, 0.49, 0.25, 0.49, 0.25, 0.25, 0.25, 0.4854, 0.2032, 0.4854, 0.2032, 0.25, 0.25, 0.4717, 0.1582, 0.4717, 0.1582, 0.25, 0.25, 0.4496, 0.1167, 0.4496, 0.1167, 0.25, 0.25, 0.4197, 0.08029, 0.4197, 0.08029, 0.25, 0.25, 0.3833, 0.05045, 0.3833, 0.05045, 0.25, 0.25, 0.3418, 0.02827, 0.3418, 0.02827, 0.25, 0.25, 0.2968, 0.01461, 0.2968, 0.01461, 0.25, 0.25, 0.25, 0.01, 0.25, 0.01, 0.25, 0.25, 0.2032, 0.01461, 0.2032, 0.01461, 0.25, 0.25, 0.1582, 0.02827, 0.1582, 0.02827, 0.25, 0.25, 0.1167, 0.05045, 0.1167, 0.05045, 0.25, 0.25, 0.08029, 0.08029, 0.08029, 0.08029, 0.25, 0.25, 0.05045, 0.1167, 0.05045, 0.1167, 0.25, 0.25, 0.02827, 0.1582, 0.02827, 0.1582, 0.25, 0.25, 0.01461, 0.2032, 0.01461, 0.2032, 0.25, 0.25, 0.01, 0.25, 0.01, 0.25, 0.25, 0.25, 0.01461, 0.2968, 0.01461, 0.2968, 0.25, 0.25, 0.02827, 0.3418, 0.02827, 0.3418, 0.25, 0.25, 0.05045, 0.3833, 0.05045, 0.3833, 0.25, 0.25, 0.08029, 0.4197, 0.08029, 0.4197, 0.25, 0.25, 0.1167, 0.4496, 0.1167, 0.4496, 0.25, 0.25, 0.1582, 0.4717, 0.75, 0.49, 0.7968, 0.4854, 0.8418, 0.4717, 0.8833, 0.4496, 0.9197, 0.4197, 0.9496, 0.3833, 0.9717, 0.3418, 0.9854, 0.2968, 0.99, 0.25, 0.9854, 0.2032, 0.9717, 0.1582, 0.9496, 0.1167, 0.9197, 0.08029, 0.8833, 0.05045, 0.8418, 0.02827, 0.7968, 0.01461, 0.75, 0.01, 0.7032, 0.01461, 0.6582, 0.02827, 0.6167, 0.05045, 0.5803, 0.08029, 0.5504, 0.1167, 0.5283, 0.1582, 0.5146, 0.2032, 0.51, 0.25, 0.5146, 0.2968, 0.5283, 0.3418, 0.5504, 0.3833, 0.5803, 0.4197, 0.6167, 0.4496, 0.6582, 0.4717, 0.7032, 0.4854, 0.1582, 0.4717, 0.25, 0.25, 0.2032, 0.4854, 0.2032, 0.4854, 0.25, 0.25, 0.25, 0.49])
me_cone_009.materials.append(mat_gran_004)
me_cone_009.update()
me_cone_010 = bpy.data.meshes.new('Cone.010')
me_cone_010.from_pydata([(0.0, 1.0, -1.0), (0.2324, 1.153, -1.128), (0.3827, 0.9239, -1.0), (0.6845, 1.062, -1.193), (0.7634, 0.8666, -0.8852), (0.8341, 0.5521, -1.165), (0.9345, 0.4144, -0.9514), (1.027, 0.3154, -1.067), (1.128, -0.2015, -1.117), (1.049, -0.3298, -1.043), (0.8971, -0.3911, -0.9394), (0.9839, -0.7373, -1.181), (0.7289, -0.8161, -1.109), (0.5556, -0.8315, -1.0), (0.4773, -1.12, -1.229), (0.1951, -0.9808, -1.0), (0.02895, -1.056, -1.171), (-0.161, -1.112, -1.049), (-0.4004, -0.9438, -1.062), (-0.79, -0.8722, -1.138), (-0.9416, -0.7478, -1.138), (-0.8315, -0.5556, -1.0), (-1.313, -0.4762, -1.308), (-0.9808, -0.1951, -1.0), (-1.132, 0.04731, -1.107), (-0.9808, 0.1951, -1.0), (-1.056, 0.43, -1.107), (-0.8315, 0.5556, -1.0), (-0.7795, 0.7995, -1.108), (-0.7214, 0.9877, -1.176), (-0.4551, 1.016, -1.108), (-0.1951, 0.9808, -1.0), (0.0, 0.0, 0.1174)], [], [(0, 32, 1), (1, 32, 2), (2, 32, 3), (3, 32, 4), (4, 32, 5), (5, 32, 6), (6, 32, 7), (7, 32, 8), (8, 32, 9), (9, 32, 10), (10, 32, 11), (11, 32, 12), (12, 32, 13), (13, 32, 14), (14, 32, 15), (15, 32, 16), (16, 32, 17), (17, 32, 18), (18, 32, 19), (19, 32, 20), (20, 32, 21), (21, 32, 22), (22, 32, 23), (23, 32, 24), (24, 32, 25), (25, 32, 26), (26, 32, 27), (27, 32, 28), (28, 32, 29), (29, 32, 30), (0, 1, 2, 3, 4, 5, 6, 7, 8, 9, 10, 11, 12, 13, 14, 15, 16, 17, 18, 19, 20, 21, 22, 23, 24, 25, 26, 27, 28, 29, 30, 31), (30, 32, 31), (31, 32, 0)])
me_cone_010.polygons.foreach_set('use_smooth', [True] * 33)
_uv = me_cone_010.uv_layers.new(name='UVMap')
_uv.uv.foreach_set('vector', [0.25, 0.49, 0.25, 0.25, 0.2968, 0.4854, 0.2968, 0.4854, 0.25, 0.25, 0.3418, 0.4717, 0.3418, 0.4717, 0.25, 0.25, 0.3833, 0.4496, 0.3833, 0.4496, 0.25, 0.25, 0.4197, 0.4197, 0.4197, 0.4197, 0.25, 0.25, 0.4496, 0.3833, 0.4496, 0.3833, 0.25, 0.25, 0.4717, 0.3418, 0.4717, 0.3418, 0.25, 0.25, 0.4854, 0.2968, 0.4854, 0.2968, 0.25, 0.25, 0.49, 0.25, 0.49, 0.25, 0.25, 0.25, 0.4854, 0.2032, 0.4854, 0.2032, 0.25, 0.25, 0.4717, 0.1582, 0.4717, 0.1582, 0.25, 0.25, 0.4496, 0.1167, 0.4496, 0.1167, 0.25, 0.25, 0.4197, 0.08029, 0.4197, 0.08029, 0.25, 0.25, 0.3833, 0.05045, 0.3833, 0.05045, 0.25, 0.25, 0.3418, 0.02827, 0.3418, 0.02827, 0.25, 0.25, 0.2968, 0.01461, 0.2968, 0.01461, 0.25, 0.25, 0.25, 0.01, 0.25, 0.01, 0.25, 0.25, 0.2032, 0.01461, 0.2032, 0.01461, 0.25, 0.25, 0.1582, 0.02827, 0.1582, 0.02827, 0.25, 0.25, 0.1167, 0.05045, 0.1167, 0.05045, 0.25, 0.25, 0.08029, 0.08029, 0.08029, 0.08029, 0.25, 0.25, 0.05045, 0.1167, 0.05045, 0.1167, 0.25, 0.25, 0.02827, 0.1582, 0.02827, 0.1582, 0.25, 0.25, 0.01461, 0.2032, 0.01461, 0.2032, 0.25, 0.25, 0.01, 0.25, 0.01, 0.25, 0.25, 0.25, 0.01461, 0.2968, 0.01461, 0.2968, 0.25, 0.25, 0.02827, 0.3418, 0.02827, 0.3418, 0.25, 0.25, 0.05045, 0.3833, 0.05045, 0.3833, 0.25, 0.25, 0.08029, 0.4197, 0.08029, 0.4197, 0.25, 0.25, 0.1167, 0.4496, 0.1167, 0.4496, 0.25, 0.25, 0.1582, 0.4717, 0.75, 0.49, 0.7968, 0.4854, 0.8418, 0.4717, 0.8833, 0.4496, 0.9197, 0.4197, 0.9496, 0.3833, 0.9717, 0.3418, 0.9854, 0.2968, 0.99, 0.25, 0.9854, 0.2032, 0.9717, 0.1582, 0.9496, 0.1167, 0.9197, 0.08029, 0.8833, 0.05045, 0.8418, 0.02827, 0.7968, 0.01461, 0.75, 0.01, 0.7032, 0.01461, 0.6582, 0.02827, 0.6167, 0.05045, 0.5803, 0.08029, 0.5504, 0.1167, 0.5283, 0.1582, 0.5146, 0.2032, 0.51, 0.25, 0.5146, 0.2968, 0.5283, 0.3418, 0.5504, 0.3833, 0.5803, 0.4197, 0.6167, 0.4496, 0.6582, 0.4717, 0.7032, 0.4854, 0.1582, 0.4717, 0.25, 0.25, 0.2032, 0.4854, 0.2032, 0.4854, 0.25, 0.25, 0.25, 0.49])
me_cone_010.materials.append(mat_gran_005)
me_cone_010.update()
me_cone_011 = bpy.data.meshes.new('Cone.011')
me_cone_011.from_pydata([(0.0, 1.0, -1.0), (0.2324, 1.153, -1.128), (0.3827, 0.9239, -1.0), (0.6845, 1.062, -1.193), (0.7634, 0.8666, -0.8852), (0.8341, 0.5521, -1.165), (0.9345, 0.4144, -0.9514), (1.027, 0.3154, -1.067), (1.128, -0.2015, -1.117), (1.049, -0.3298, -1.043), (0.8971, -0.3911, -0.9394), (0.9839, -0.7373, -1.181), (0.7289, -0.8161, -1.109), (0.5556, -0.8315, -1.0), (0.4773, -1.12, -1.229), (0.1951, -0.9808, -1.0), (0.02895, -1.056, -1.171), (-0.161, -1.112, -1.049), (-0.4004, -0.9438, -1.062), (-0.79, -0.8722, -1.138), (-0.9416, -0.7478, -1.138), (-0.8315, -0.5556, -1.0), (-1.313, -0.4762, -1.308), (-0.9808, -0.1951, -1.0), (-1.132, 0.04731, -1.107), (-0.9808, 0.1951, -1.0), (-1.056, 0.43, -1.107), (-0.8315, 0.5556, -1.0), (-0.7795, 0.7995, -1.108), (-0.7214, 0.9877, -1.176), (-0.4551, 1.016, -1.108), (-0.1951, 0.9808, -1.0), (0.0, 0.0, 0.1174)], [], [(0, 32, 1), (1, 32, 2), (2, 32, 3), (3, 32, 4), (4, 32, 5), (5, 32, 6), (6, 32, 7), (7, 32, 8), (8, 32, 9), (9, 32, 10), (10, 32, 11), (11, 32, 12), (12, 32, 13), (13, 32, 14), (14, 32, 15), (15, 32, 16), (16, 32, 17), (17, 32, 18), (18, 32, 19), (19, 32, 20), (20, 32, 21), (21, 32, 22), (22, 32, 23), (23, 32, 24), (24, 32, 25), (25, 32, 26), (26, 32, 27), (27, 32, 28), (28, 32, 29), (29, 32, 30), (0, 1, 2, 3, 4, 5, 6, 7, 8, 9, 10, 11, 12, 13, 14, 15, 16, 17, 18, 19, 20, 21, 22, 23, 24, 25, 26, 27, 28, 29, 30, 31), (30, 32, 31), (31, 32, 0)])
me_cone_011.polygons.foreach_set('use_smooth', [True] * 33)
_uv = me_cone_011.uv_layers.new(name='UVMap')
_uv.uv.foreach_set('vector', [0.25, 0.49, 0.25, 0.25, 0.2968, 0.4854, 0.2968, 0.4854, 0.25, 0.25, 0.3418, 0.4717, 0.3418, 0.4717, 0.25, 0.25, 0.3833, 0.4496, 0.3833, 0.4496, 0.25, 0.25, 0.4197, 0.4197, 0.4197, 0.4197, 0.25, 0.25, 0.4496, 0.3833, 0.4496, 0.3833, 0.25, 0.25, 0.4717, 0.3418, 0.4717, 0.3418, 0.25, 0.25, 0.4854, 0.2968, 0.4854, 0.2968, 0.25, 0.25, 0.49, 0.25, 0.49, 0.25, 0.25, 0.25, 0.4854, 0.2032, 0.4854, 0.2032, 0.25, 0.25, 0.4717, 0.1582, 0.4717, 0.1582, 0.25, 0.25, 0.4496, 0.1167, 0.4496, 0.1167, 0.25, 0.25, 0.4197, 0.08029, 0.4197, 0.08029, 0.25, 0.25, 0.3833, 0.05045, 0.3833, 0.05045, 0.25, 0.25, 0.3418, 0.02827, 0.3418, 0.02827, 0.25, 0.25, 0.2968, 0.01461, 0.2968, 0.01461, 0.25, 0.25, 0.25, 0.01, 0.25, 0.01, 0.25, 0.25, 0.2032, 0.01461, 0.2032, 0.01461, 0.25, 0.25, 0.1582, 0.02827, 0.1582, 0.02827, 0.25, 0.25, 0.1167, 0.05045, 0.1167, 0.05045, 0.25, 0.25, 0.08029, 0.08029, 0.08029, 0.08029, 0.25, 0.25, 0.05045, 0.1167, 0.05045, 0.1167, 0.25, 0.25, 0.02827, 0.1582, 0.02827, 0.1582, 0.25, 0.25, 0.01461, 0.2032, 0.01461, 0.2032, 0.25, 0.25, 0.01, 0.25, 0.01, 0.25, 0.25, 0.25, 0.01461, 0.2968, 0.01461, 0.2968, 0.25, 0.25, 0.02827, 0.3418, 0.02827, 0.3418, 0.25, 0.25, 0.05045, 0.3833, 0.05045, 0.3833, 0.25, 0.25, 0.08029, 0.4197, 0.08029, 0.4197, 0.25, 0.25, 0.1167, 0.4496, 0.1167, 0.4496, 0.25, 0.25, 0.1582, 0.4717, 0.75, 0.49, 0.7968, 0.4854, 0.8418, 0.4717, 0.8833, 0.4496, 0.9197, 0.4197, 0.9496, 0.3833, 0.9717, 0.3418, 0.9854, 0.2968, 0.99, 0.25, 0.9854, 0.2032, 0.9717, 0.1582, 0.9496, 0.1167, 0.9197, 0.08029, 0.8833, 0.05045, 0.8418, 0.02827, 0.7968, 0.01461, 0.75, 0.01, 0.7032, 0.01461, 0.6582, 0.02827, 0.6167, 0.05045, 0.5803, 0.08029, 0.5504, 0.1167, 0.5283, 0.1582, 0.5146, 0.2032, 0.51, 0.25, 0.5146, 0.2968, 0.5283, 0.3418, 0.5504, 0.3833, 0.5803, 0.4197, 0.6167, 0.4496, 0.6582, 0.4717, 0.7032, 0.4854, 0.1582, 0.4717, 0.25, 0.25, 0.2032, 0.4854, 0.2032, 0.4854, 0.25, 0.25, 0.25, 0.49])
me_cone_011.materials.append(mat_gran_006)
me_cone_011.update()

# ---- objects
ob_cone_001 = bpy.data.objects.new('Cone.001', me_cone_001)
ob_cone_002 = bpy.data.objects.new('Cone.002', me_cone_002)
ob_cone_003 = bpy.data.objects.new('Cone.003', me_cone_003)
ob_cone_004 = bpy.data.objects.new('Cone.004', me_cone_004)
ob_cone_005 = bpy.data.objects.new('Cone.005', me_cone_005)
ob_cone_006 = bpy.data.objects.new('Cone.006', me_cone_006)
ob_cone_007 = bpy.data.objects.new('Cone.007', me_cone_007)
ob_cone_008 = bpy.data.objects.new('Cone.008', me_cone_008)
ob_cone_009 = bpy.data.objects.new('Cone.009', me_cone_009)
ob_cone_010 = bpy.data.objects.new('Cone.010', me_cone_010)
ob_cone_011 = bpy.data.objects.new('Cone.011', me_cone_011)

# ---- transforms, parenting, visibility, modifiers, constraints
ob_cone_001.location = (0.0, 0.0, 0.1405)
ob_cone_001.scale = (0.8013, 0.8013, 0.8013)
ob_cone_001.visible_shadow = False
_m = ob_cone_001.modifiers.new('Decimate', 'DECIMATE')
_m.ratio = 0.6
ob_cone_002.location = (0.0, 0.0, 0.4545)
ob_cone_002.rotation_euler = (0.0, -0.0, 1.114)
ob_cone_002.scale = (0.7324, 0.7324, 0.7324)
ob_cone_002.visible_shadow = False
_m = ob_cone_002.modifiers.new('Decimate', 'DECIMATE')
_m.ratio = 0.6
ob_cone_003.location = (0.0, 0.0, 0.6732)
ob_cone_003.rotation_euler = (0.0, -0.0, -0.5282)
ob_cone_003.scale = (0.5581, 0.5581, 0.5581)
ob_cone_003.visible_shadow = False
_m = ob_cone_003.modifiers.new('Decimate', 'DECIMATE')
_m.ratio = 0.6
ob_cone_004.location = (0.0, 0.0, 0.9338)
ob_cone_004.rotation_euler = (0.0, -0.0, -1.507)
ob_cone_004.scale = (0.5065, 0.5065, 0.5065)
ob_cone_004.visible_shadow = False
_m = ob_cone_004.modifiers.new('Decimate', 'DECIMATE')
_m.ratio = 0.6
ob_cone_005.location = (0.0, 0.0, 1.16)
ob_cone_005.rotation_euler = (0.0, -0.0, -2.073)
ob_cone_005.scale = (0.4074, 0.4074, 0.4074)
ob_cone_005.visible_shadow = False
_m = ob_cone_005.modifiers.new('Decimate', 'DECIMATE')
_m.ratio = 0.6
ob_cone_006.location = (0.0, 0.0, 1.191)
ob_cone_006.rotation_euler = (0.0, -0.0, -2.073)
ob_cone_006.scale = (0.234, 0.234, 0.234)
ob_cone_006.visible_shadow = False
_m = ob_cone_006.modifiers.new('Decimate', 'DECIMATE')
_m.ratio = 0.6
ob_cone_007.location = (0.0, 0.0, 0.9519)
ob_cone_007.rotation_euler = (0.0, -0.0, -1.507)
ob_cone_007.scale = (0.3964, 0.3964, 0.3964)
_m = ob_cone_007.modifiers.new('Decimate', 'DECIMATE')
_m.ratio = 0.6
ob_cone_008.location = (0.0, 0.0, 1.174)
ob_cone_008.rotation_euler = (0.0, -0.0, -2.073)
ob_cone_008.scale = (0.3451, 0.3451, 0.3451)
_m = ob_cone_008.modifiers.new('Decimate', 'DECIMATE')
_m.ratio = 0.6
ob_cone_009.location = (0.0, 0.0, 0.6921)
ob_cone_009.rotation_euler = (0.0, -0.0, -0.5282)
ob_cone_009.scale = (0.4327, 0.4327, 0.4327)
_m = ob_cone_009.modifiers.new('Decimate', 'DECIMATE')
_m.ratio = 0.6
ob_cone_010.location = (0.0, 0.0, 0.4881)
ob_cone_010.rotation_euler = (0.0, -0.0, 1.114)
ob_cone_010.scale = (0.6473, 0.6473, 0.6473)
_m = ob_cone_010.modifiers.new('Decimate', 'DECIMATE')
_m.ratio = 0.6
ob_cone_011.location = (0.0, 0.0, 0.1701)
ob_cone_011.scale = (0.6913, 0.6913, 0.6913)
_m = ob_cone_011.modifiers.new('Decimate', 'DECIMATE')
_m.ratio = 0.6

# ---- collection membership
scene.collection.objects.link(ob_cone_001)
scene.collection.objects.link(ob_cone_002)
scene.collection.objects.link(ob_cone_003)
scene.collection.objects.link(ob_cone_004)
scene.collection.objects.link(ob_cone_005)
scene.collection.objects.link(ob_cone_006)
scene.collection.objects.link(ob_cone_007)
scene.collection.objects.link(ob_cone_008)
scene.collection.objects.link(ob_cone_009)
scene.collection.objects.link(ob_cone_010)
scene.collection.objects.link(ob_cone_011)

# ---- scene / render settings (as saved in the file)
scene.frame_start = 1; scene.frame_end = 250; scene.frame_set(1)
scene.render.engine = 'BLENDER_EEVEE_NEXT'
scene.cycles.sampling_pattern = 'TABULATED_SOBOL'
scene.cycles.use_light_tree = False
scene.view_settings.view_transform = 'Filmic'
bpy.context.view_layer.update()

# ---- added for rendering (the .blend has no active camera and no usable light): camera, sun
cam_auto = bpy.data.cameras.new('AutoCamera')
cam_auto.lens = 50.0
cam_auto.sensor_width = 36.0
cam_auto.clip_end = 1000.0
ob_auto_camera = bpy.data.objects.new('AutoCamera', cam_auto)
scene.collection.objects.link(ob_auto_camera)
ob_auto_camera.location = (3.34314, -4.00397, 2.88362)
ob_auto_camera.rotation_euler = (1.09748, -7.21219e-08, 0.694738)
scene.camera = ob_auto_camera
light_auto_sun = bpy.data.lights.new('AutoSun', 'SUN')
light_auto_sun.energy = 3.0
light_auto_sun.angle = 0.0523599
ob_auto_sun = bpy.data.objects.new('AutoSun', light_auto_sun)
scene.collection.objects.link(ob_auto_sun)
ob_auto_sun.rotation_euler = (0.872665, 0.174533, 0.523599)
bpy.context.view_layer.update()

